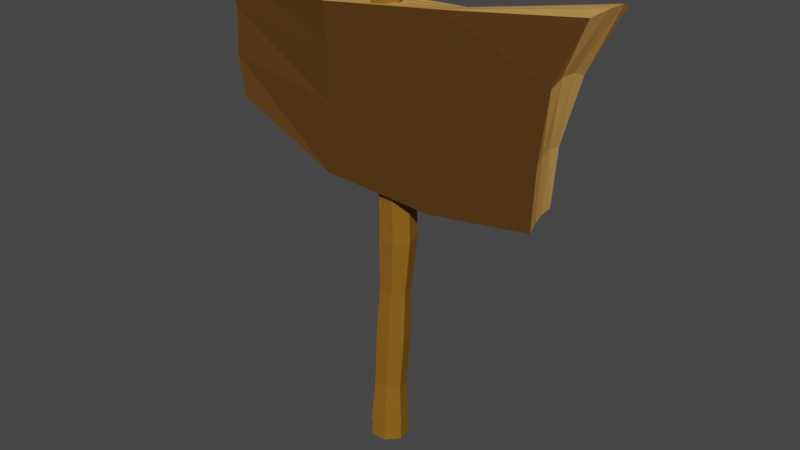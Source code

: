 # Source: signBoard.blend  (saved by Blender 2.81.16; exported with 4.5.12 LTS)
import bpy
from mathutils import Matrix  # noqa: F401  (used for matrix-valued properties, if any)

bpy.ops.wm.read_factory_settings(use_empty=True)
scene = bpy.context.scene
scene.name = 'Scene'

# ---- collections
col_collection = bpy.data.collections.new('Collection'); scene.collection.children.link(col_collection)

# ---- materials (node trees are filled in below, after node groups)
mat_material_006 = bpy.data.materials.new('Material.006')
mat_material_006.alpha_threshold = 0.0
mat_material_006.use_transparent_shadow = False
mat_material_006.diffuse_color = (0.2598, 0.1146, 0.01493, 1.0)
mat_material_006.line_color = (0.0, 0.0, 0.0, 1.0)
mat_material_005 = bpy.data.materials.new('Material.005')
mat_material_005.use_transparent_shadow = False
mat_material_005.diffuse_color = (0.0985, 0.04606, 0.01198, 1.0)
mat_material_004 = bpy.data.materials.new('Material.004')
mat_material_004.use_transparent_shadow = False
mat_material_004.diffuse_color = (0.5382, 0.2883, 0.08134, 1.0)

# ---- material node trees

# ---- world
world_world = bpy.data.worlds.new('World'); scene.world = world_world
world_world.use_nodes = True; world_world.node_tree.nodes.clear()
_N = world_world.node_tree.nodes; _L = world_world.node_tree.links
n0 = _N.new('ShaderNodeOutputWorld'); n0.name = 'World Output'; n0.location = (300, 300)
n1 = _N.new('ShaderNodeBackground'); n1.name = 'Background'; n1.location = (10, 300)
n1.inputs[0].default_value = (0.05088, 0.05088, 0.05088, 1.0)
_L.new(n1.outputs[0], n0.inputs[0])
n0.is_active_output = True
world_world.color = (0.05088, 0.05088, 0.05088)
world_world.use_sun_shadow = False
world_world.sun_shadow_jitter_overblur = 0.0

# ---- meshes
me_cube_002 = bpy.data.meshes.new('Cube.002')
me_cube_002.from_pydata([(1.695, 1.336, 1.921), (1.269, 0.9122, -1.242), (1.617, -0.8191, 1.871), (1.321, -1.153, -1.356), (-1.543, 1.099, 1.526), (-1.144, 1.121, -0.7168), (-1.61, -0.5848, 1.542), (-1.356, -1.418, -0.6155), (-1.175, 0.338, -0.5943), (-1.254, -0.5605, -0.5267), (0.4445, 0.8161, -1.598), (-0.518, 0.808, -1.587), (1.445, 1.036, 0.8728), (1.308, 0.9023, -0.2337), (-1.467, -1.079, 0.03003), (-1.505, -0.7229, 0.7751), (1.405, -1.079, 0.834), (1.343, -1.156, -0.3164), (-1.472, 1.04, 0.6853), (-1.426, 1.091, -0.2041), (0.5196, -1.084, 1.568), (-0.5142, -1.199, 1.311), (1.709, 0.7151, 1.979), (1.678, -0.01279, 1.959), (-0.5152, -1.216, -1.512), (0.462, -1.228, -1.622), (-1.599, 0.03833, 1.542), (-1.572, 0.5842, 1.539), (-0.5159, 0.8229, 1.382), (0.523, 0.9022, 1.463), (1.29, -0.4587, -1.294), (1.272, 0.2303, -1.254), (-0.5122, 0.8762, -0.4344), (0.4596, 0.8382, -0.5381), (-0.5039, 0.8591, 0.5684), (0.4792, 0.9079, 0.5659), (1.298, 0.221, -0.2169), (1.311, -0.4652, -0.2447), (1.43, 0.3813, 0.9505), (1.41, -0.3293, 0.9429), (-0.5167, 0.136, -1.547), (-0.5154, -0.5392, -1.52), (0.4446, 0.1376, -1.589), (0.4507, -0.5438, -1.597), (-1.457, -0.3599, -0.0169), (-1.44, 0.3784, -0.1023), (-1.496, -0.0964, 0.7653), (-1.481, 0.4764, 0.7362), (0.4549, -1.167, -0.4404), (-0.4992, -1.16, -0.3009), (0.4637, -1.051, 0.8001), (-0.4991, -1.148, 0.5827), (0.5298, 0.2474, 1.505), (0.5294, -0.4129, 1.544), (-0.5149, 0.1525, 1.355), (-0.5143, -0.5218, 1.325), (-0.06677, 1.051, -6.17), (-0.06389, 0.6592, 1.516), (0.05368, 0.6713, -6.17), (0.0205, 0.3937, 1.501), (0.07712, -0.1782, -6.17), (0.03989, -0.1938, 1.514), (-0.01486, -0.8574, -6.169), (-0.02087, -0.6513, 1.492), (-0.1528, -0.8549, -6.169), (-0.1182, -0.6838, 1.539), (-0.2318, -0.1733, -6.169), (-0.1801, -0.2094, 1.564), (-0.1935, 0.675, -6.17), (-0.1552, 0.4031, 1.557), (0.02145, 0.9843, -2.439), (0.1431, 0.6071, -2.439), (0.1735, -0.2378, -2.439), (0.08939, -0.9139, -2.439), (-0.04543, -0.9124, -2.439), (-0.1295, -0.2344, -2.439), (-0.09973, 0.6097, -2.439), (-0.01084, 0.7106, -0.7556), (0.1405, 0.6274, -0.8049), (0.1763, -0.3486, -0.8129), (0.07575, -1.092, -0.7766), (-0.0747, -1.082, -0.7667), (-0.1731, -0.3479, -0.8023), (-0.1367, 0.6167, -0.7872), (0.1365, 0.5603, -1.849), (0.1675, -0.2716, -1.864), (0.08311, -0.9179, -1.821), (-0.04556, -0.8728, -1.737), (-0.1268, -0.2548, -1.792), (-0.09819, 0.55, -1.783), (0.01667, 0.9057, -1.78), (-0.05075, 0.5879, 0.3768), (0.1012, 0.6121, 0.381), (0.1335, -0.3385, 0.3811), (0.03513, -1.07, 0.3788), (-0.1177, -1.113, 0.3819), (-0.216, -0.356, 0.3835), (-0.1778, 0.6162, 0.3827), (0.07891, 0.59, -4.304), (0.1026, -0.182, -4.304), (0.02445, -0.8013, -4.304), (-0.09617, -0.8019, -4.304), (-0.1687, -0.1831, -4.304), (-0.1387, 0.5892, -4.304), (-0.02864, 0.9333, -4.304), (-0.003445, 0.8286, -3.372), (0.09563, 0.5173, -3.372), (0.1191, -0.1812, -3.372), (0.04922, -0.741, -3.372), (-0.06121, -0.7405, -3.372), (-0.1291, -0.1802, -3.372), (-0.1034, 0.5182, -3.372), (0.04172, 0.5569, -5.237), (0.06113, -0.1456, -5.237), (-0.01288, -0.7084, -5.236), (-0.1244, -0.708, -5.236), (-0.1894, -0.1446, -5.237), (-0.1591, 0.5577, -5.237), (-0.05638, 0.8699, -5.237), (-0.06677, 1.051, -6.448), (-0.06389, 0.6592, 1.816), (0.05368, 0.6713, -6.448), (0.0205, 0.3937, 1.799), (0.07712, -0.1782, -6.448), (0.03989, -0.1938, 1.813), (-0.01486, -0.8574, -6.448), (-0.02087, -0.6513, 1.79), (-0.1528, -0.8549, -6.448), (-0.1182, -0.6838, 1.84), (-0.2318, -0.1733, -6.448), (-0.1801, -0.2094, 1.867), (-0.1935, 0.675, -6.448), (-0.1552, 0.4031, 1.86), (0.02145, 0.9843, -2.437), (0.1431, 0.6071, -2.437), (0.1735, -0.2378, -2.437), (0.08939, -0.9139, -2.437), (-0.04543, -0.9124, -2.437), (-0.1295, -0.2344, -2.437), (-0.09973, 0.6097, -2.437), (-0.01086, 0.7764, -0.6479), (0.1405, 0.6274, -0.6798), (0.1763, -0.3486, -0.6885), (0.07575, -1.092, -0.6494), (-0.0747, -1.082, -0.6388), (-0.1731, -0.3479, -0.677), (-0.1367, 0.6167, -0.6609), (0.1365, 0.5603, -1.802), (0.1675, -0.2716, -1.818), (0.08311, -0.9179, -1.772), (-0.04556, -0.8728, -1.682), (-0.1268, -0.2548, -1.741), (-0.09819, 0.55, -1.732), (0.01667, 0.9057, -1.728), (-0.05297, 0.592, 0.5697), (0.1012, 0.6121, 0.5953), (0.1335, -0.3385, 0.5954), (0.03513, -1.07, 0.5929), (-0.1177, -1.113, 0.5962), (-0.216, -0.356, 0.598), (-0.1778, 0.6162, 0.5971), (0.07891, 0.59, -4.442), (0.1026, -0.182, -4.442), (0.02445, -0.8013, -4.442), (-0.09617, -0.8019, -4.442), (-0.1687, -0.1831, -4.442), (-0.1387, 0.5892, -4.442), (-0.02864, 0.9333, -4.442), (-0.003445, 0.8286, -3.44), (0.09563, 0.5173, -3.44), (0.1191, -0.1812, -3.44), (0.04922, -0.741, -3.44), (-0.06121, -0.7405, -3.44), (-0.1291, -0.1802, -3.44), (-0.1034, 0.5182, -3.44), (0.04172, 0.5569, -5.445), (0.06113, -0.1456, -5.445), (-0.01288, -0.7084, -5.445), (-0.1244, -0.708, -5.445), (-0.1894, -0.1446, -5.445), (-0.1591, 0.5577, -5.445), (-0.05638, 0.8699, -5.445)], [], [(55, 26, 6, 21), (51, 21, 6, 15), (47, 27, 4, 18), (43, 30, 3, 25), (39, 23, 2, 16), (35, 29, 0, 12), (10, 33, 13, 1), (33, 35, 12, 13), (5, 19, 32, 11), (11, 32, 33, 10), (19, 18, 34, 32), (32, 34, 35, 33), (18, 4, 28, 34), (34, 28, 29, 35), (30, 37, 17, 3), (37, 39, 16, 17), (1, 13, 36, 31), (31, 36, 37, 30), (13, 12, 38, 36), (36, 38, 39, 37), (12, 0, 22, 38), (38, 22, 23, 39), (9, 41, 24, 7), (41, 43, 25, 24), (5, 11, 40, 8), (8, 40, 41, 9), (11, 10, 42, 40), (40, 42, 43, 41), (10, 1, 31, 42), (42, 31, 30, 43), (8, 45, 19, 5), (45, 47, 18, 19), (7, 14, 44, 9), (9, 44, 45, 8), (14, 15, 46, 44), (44, 46, 47, 45), (15, 6, 26, 46), (46, 26, 27, 47), (24, 49, 14, 7), (49, 51, 15, 14), (3, 17, 48, 25), (25, 48, 49, 24), (17, 16, 50, 48), (48, 50, 51, 49), (16, 2, 20, 50), (50, 20, 21, 51), (23, 53, 20, 2), (53, 55, 21, 20), (0, 29, 52, 22), (22, 52, 53, 23), (29, 28, 54, 52), (52, 54, 55, 53), (28, 4, 27, 54), (54, 27, 26, 55), (91, 57, 59, 92), (92, 59, 61, 93), (93, 61, 63, 94), (94, 63, 65, 95), (95, 65, 67, 96), (59, 57, 69, 67, 65, 63, 61), (96, 67, 69, 97), (97, 69, 57, 91), (56, 58, 60, 62, 64, 66, 68), (111, 76, 70, 105), (110, 75, 76, 111), (109, 74, 75, 110), (108, 73, 74, 109), (107, 72, 73, 108), (106, 71, 72, 107), (105, 70, 71, 106), (89, 83, 77, 90), (88, 82, 83, 89), (87, 81, 82, 88), (86, 80, 81, 87), (85, 79, 80, 86), (84, 78, 79, 85), (90, 77, 78, 84), (70, 90, 84, 71), (71, 84, 85, 72), (72, 85, 86, 73), (73, 86, 87, 74), (74, 87, 88, 75), (75, 88, 89, 76), (76, 89, 90, 70), (83, 97, 91, 77), (82, 96, 97, 83), (81, 95, 96, 82), (80, 94, 95, 81), (79, 93, 94, 80), (78, 92, 93, 79), (77, 91, 92, 78), (118, 104, 98, 112), (112, 98, 99, 113), (113, 99, 100, 114), (114, 100, 101, 115), (115, 101, 102, 116), (116, 102, 103, 117), (117, 103, 104, 118), (104, 105, 106, 98), (98, 106, 107, 99), (99, 107, 108, 100), (100, 108, 109, 101), (101, 109, 110, 102), (102, 110, 111, 103), (103, 111, 105, 104), (68, 117, 118, 56), (66, 116, 117, 68), (64, 115, 116, 66), (62, 114, 115, 64), (60, 113, 114, 62), (58, 112, 113, 60), (56, 118, 112, 58), (154, 120, 122, 155), (155, 122, 124, 156), (156, 124, 126, 157), (157, 126, 128, 158), (158, 128, 130, 159), (122, 120, 132, 130, 128, 126, 124), (159, 130, 132, 160), (160, 132, 120, 154), (119, 121, 123, 125, 127, 129, 131), (174, 139, 133, 168), (173, 138, 139, 174), (172, 137, 138, 173), (171, 136, 137, 172), (170, 135, 136, 171), (169, 134, 135, 170), (168, 133, 134, 169), (152, 146, 140, 153), (151, 145, 146, 152), (150, 144, 145, 151), (149, 143, 144, 150), (148, 142, 143, 149), (147, 141, 142, 148), (153, 140, 141, 147), (133, 153, 147, 134), (134, 147, 148, 135), (135, 148, 149, 136), (136, 149, 150, 137), (137, 150, 151, 138), (138, 151, 152, 139), (139, 152, 153, 133), (146, 160, 154, 140), (145, 159, 160, 146), (144, 158, 159, 145), (143, 157, 158, 144), (142, 156, 157, 143), (141, 155, 156, 142), (140, 154, 155, 141), (181, 167, 161, 175), (175, 161, 162, 176), (176, 162, 163, 177), (177, 163, 164, 178), (178, 164, 165, 179), (179, 165, 166, 180), (180, 166, 167, 181), (167, 168, 169, 161), (161, 169, 170, 162), (162, 170, 171, 163), (163, 171, 172, 164), (164, 172, 173, 165), (165, 173, 174, 166), (166, 174, 168, 167), (131, 180, 181, 119), (129, 179, 180, 131), (127, 178, 179, 129), (125, 177, 178, 127), (123, 176, 177, 125), (121, 175, 176, 123), (119, 181, 175, 121)])
me_cube_002.polygons.foreach_set('material_index', [2, 1, 2, 2, 2, 1, 1, 1, 1, 1, 1, 1, 1, 1, 2, 2, 2, 2, 2, 2, 2, 2, 2, 2, 2, 2, 2, 2, 2, 2, 2, 2, 2, 2, 2, 2, 2, 2, 1, 1, 1, 1, 1, 1, 1, 1, 2, 2, 2, 2, 2, 2, 2, 2, 0, 0, 0, 0, 0, 0, 0, 0, 0, 0, 0, 0, 0, 0, 0, 0, 0, 0, 0, 0, 0, 0, 0, 0, 0, 0, 0, 0, 0, 0, 0, 0, 0, 0, 0, 0, 0, 0, 0, 0, 0, 0, 0, 0, 0, 0, 0, 0, 0, 0, 0, 0, 0, 0, 0, 0, 0, 0, 0, 0, 0, 0, 0, 0, 0, 0, 0, 0, 0, 0, 0, 0, 0, 0, 0, 0, 0, 0, 0, 0, 0, 0, 0, 0, 0, 0, 0, 0, 0, 0, 0, 0, 0, 0, 0, 0, 0, 0, 0, 0, 0, 0, 0, 0, 0, 0, 0, 0, 0, 0, 0, 0, 0, 0, 0, 0])
_uv = me_cube_002.uv_layers.new(name='UVMap')
_uv.uv.foreach_set('vector', [0.7917, 0.6667, 0.875, 0.6667, 0.875, 0.75, 0.7917, 0.75, 0.5417, 0.9167, 0.625, 0.9167, 0.625, 1.0, 0.5417, 1.0, 0.5417, 0.1667, 0.625, 0.1667, 0.625, 0.25, 0.5417, 0.25, 0.2917, 0.6667, 0.375, 0.6667, 0.375, 0.75, 0.2917, 0.75, 0.5417, 0.6667, 0.625, 0.6667, 0.625, 0.75, 0.5417, 0.75, 0.5417, 0.4167, 0.625, 0.4167, 0.625, 0.5, 0.5417, 0.5, 0.375, 0.4167, 0.4583, 0.4167, 0.4583, 0.5, 0.375, 0.5, 0.4583, 0.4167, 0.5417, 0.4167, 0.5417, 0.5, 0.4583, 0.5, 0.375, 0.25, 0.4583, 0.25, 0.4583, 0.3333, 0.375, 0.3333, 0.375, 0.3333, 0.4583, 0.3333, 0.4583, 0.4167, 0.375, 0.4167, 0.4583, 0.25, 0.5417, 0.25, 0.5417, 0.3333, 0.4583, 0.3333, 0.4583, 0.3333, 0.5417, 0.3333, 0.5417, 0.4167, 0.4583, 0.4167, 0.5417, 0.25, 0.625, 0.25, 0.625, 0.3333, 0.5417, 0.3333, 0.5417, 0.3333, 0.625, 0.3333, 0.625, 0.4167, 0.5417, 0.4167, 0.375, 0.6667, 0.4583, 0.6667, 0.4583, 0.75, 0.375, 0.75, 0.4583, 0.6667, 0.5417, 0.6667, 0.5417, 0.75, 0.4583, 0.75, 0.375, 0.5, 0.4583, 0.5, 0.4583, 0.5833, 0.375, 0.5833, 0.375, 0.5833, 0.4583, 0.5833, 0.4583, 0.6667, 0.375, 0.6667, 0.4583, 0.5, 0.5417, 0.5, 0.5417, 0.5833, 0.4583, 0.5833, 0.4583, 0.5833, 0.5417, 0.5833, 0.5417, 0.6667, 0.4583, 0.6667, 0.5417, 0.5, 0.625, 0.5, 0.625, 0.5833, 0.5417, 0.5833, 0.5417, 0.5833, 0.625, 0.5833, 0.625, 0.6667, 0.5417, 0.6667, 0.125, 0.6667, 0.2083, 0.6667, 0.2083, 0.75, 0.125, 0.75, 0.2083, 0.6667, 0.2917, 0.6667, 0.2917, 0.75, 0.2083, 0.75, 0.125, 0.5, 0.2083, 0.5, 0.2083, 0.5833, 0.125, 0.5833, 0.125, 0.5833, 0.2083, 0.5833, 0.2083, 0.6667, 0.125, 0.6667, 0.2083, 0.5, 0.2917, 0.5, 0.2917, 0.5833, 0.2083, 0.5833, 0.2083, 0.5833, 0.2917, 0.5833, 0.2917, 0.6667, 0.2083, 0.6667, 0.2917, 0.5, 0.375, 0.5, 0.375, 0.5833, 0.2917, 0.5833, 0.2917, 0.5833, 0.375, 0.5833, 0.375, 0.6667, 0.2917, 0.6667, 0.375, 0.1667, 0.4583, 0.1667, 0.4583, 0.25, 0.375, 0.25, 0.4583, 0.1667, 0.5417, 0.1667, 0.5417, 0.25, 0.4583, 0.25, 0.375, 0.0, 0.4583, 0.0, 0.4583, 0.08333, 0.375, 0.08333, 0.375, 0.08333, 0.4583, 0.08333, 0.4583, 0.1667, 0.375, 0.1667, 0.4583, 0.0, 0.5417, 0.0, 0.5417, 0.08333, 0.4583, 0.08333, 0.4583, 0.08333, 0.5417, 0.08333, 0.5417, 0.1667, 0.4583, 0.1667, 0.5417, 0.0, 0.625, 0.0, 0.625, 0.08333, 0.5417, 0.08333, 0.5417, 0.08333, 0.625, 0.08333, 0.625, 0.1667, 0.5417, 0.1667, 0.375, 0.9167, 0.4583, 0.9167, 0.4583, 1.0, 0.375, 1.0, 0.4583, 0.9167, 0.5417, 0.9167, 0.5417, 1.0, 0.4583, 1.0, 0.375, 0.75, 0.4583, 0.75, 0.4583, 0.8333, 0.375, 0.8333, 0.375, 0.8333, 0.4583, 0.8333, 0.4583, 0.9167, 0.375, 0.9167, 0.4583, 0.75, 0.5417, 0.75, 0.5417, 0.8333, 0.4583, 0.8333, 0.4583, 0.8333, 0.5417, 0.8333, 0.5417, 0.9167, 0.4583, 0.9167, 0.5417, 0.75, 0.625, 0.75, 0.625, 0.8333, 0.5417, 0.8333, 0.5417, 0.8333, 0.625, 0.8333, 0.625, 0.9167, 0.5417, 0.9167, 0.625, 0.6667, 0.7083, 0.6667, 0.7083, 0.75, 0.625, 0.75, 0.7083, 0.6667, 0.7917, 0.6667, 0.7917, 0.75, 0.7083, 0.75, 0.625, 0.5, 0.7083, 0.5, 0.7083, 0.5833, 0.625, 0.5833, 0.625, 0.5833, 0.7083, 0.5833, 0.7083, 0.6667, 0.625, 0.6667, 0.7083, 0.5, 0.7917, 0.5, 0.7917, 0.5833, 0.7083, 0.5833, 0.7083, 0.5833, 0.7917, 0.5833, 0.7917, 0.6667, 0.7083, 0.6667, 0.7917, 0.5, 0.875, 0.5, 0.875, 0.5833, 0.7917, 0.5833, 0.7917, 0.5833, 0.875, 0.5833, 0.875, 0.6667, 0.7917, 0.6667, 1.0, 0.9375, 1.0, 1.0, 0.8571, 1.0, 0.8571, 0.9375, 0.8571, 0.9375, 0.8571, 1.0, 0.7143, 1.0, 0.7143, 0.9375, 0.7143, 0.9375, 0.7143, 1.0, 0.5714, 1.0, 0.5714, 0.9375, 0.5714, 0.9375, 0.5714, 1.0, 0.4286, 1.0, 0.4286, 0.9375, 0.4286, 0.9375, 0.4286, 1.0, 0.2857, 1.0, 0.2857, 0.9375, 0.4376, 0.3996, 0.25, 0.49, 0.06236, 0.3996, 0.01602, 0.1966, 0.1459, 0.03377, 0.3541, 0.03377, 0.484, 0.1966, 0.2857, 0.9375, 0.2857, 1.0, 0.1429, 1.0, 0.1429, 0.9375, 0.1429, 0.9375, 0.1429, 1.0, 2.98e-08, 1.0, 2.98e-08, 0.9375, 0.75, 0.49, 0.9376, 0.3996, 0.984, 0.1966, 0.8541, 0.03377, 0.6459, 0.03377, 0.516, 0.1966, 0.5624, 0.3996, 0.1429, 0.6875, 0.1429, 0.75, 2.98e-08, 0.75, 2.98e-08, 0.6875, 0.2857, 0.6875, 0.2857, 0.75, 0.1429, 0.75, 0.1429, 0.6875, 0.4286, 0.6875, 0.4286, 0.75, 0.2857, 0.75, 0.2857, 0.6875, 0.5714, 0.6875, 0.5714, 0.75, 0.4286, 0.75, 0.4286, 0.6875, 0.7143, 0.6875, 0.7143, 0.75, 0.5714, 0.75, 0.5714, 0.6875, 0.8571, 0.6875, 0.8571, 0.75, 0.7143, 0.75, 0.7143, 0.6875, 1.0, 0.6875, 1.0, 0.75, 0.8571, 0.75, 0.8571, 0.6875, 0.1429, 0.8125, 0.1429, 0.875, 2.98e-08, 0.875, 2.98e-08, 0.8125, 0.2857, 0.8125, 0.2857, 0.875, 0.1429, 0.875, 0.1429, 0.8125, 0.4286, 0.8125, 0.4286, 0.875, 0.2857, 0.875, 0.2857, 0.8125, 0.5714, 0.8125, 0.5714, 0.875, 0.4286, 0.875, 0.4286, 0.8125, 0.7143, 0.8125, 0.7143, 0.875, 0.5714, 0.875, 0.5714, 0.8125, 0.8571, 0.8125, 0.8571, 0.875, 0.7143, 0.875, 0.7143, 0.8125, 1.0, 0.8125, 1.0, 0.875, 0.8571, 0.875, 0.8571, 0.8125, 1.0, 0.75, 1.0, 0.8125, 0.8571, 0.8125, 0.8571, 0.75, 0.8571, 0.75, 0.8571, 0.8125, 0.7143, 0.8125, 0.7143, 0.75, 0.7143, 0.75, 0.7143, 0.8125, 0.5714, 0.8125, 0.5714, 0.75, 0.5714, 0.75, 0.5714, 0.8125, 0.4286, 0.8125, 0.4286, 0.75, 0.4286, 0.75, 0.4286, 0.8125, 0.2857, 0.8125, 0.2857, 0.75, 0.2857, 0.75, 0.2857, 0.8125, 0.1429, 0.8125, 0.1429, 0.75, 0.1429, 0.75, 0.1429, 0.8125, 2.98e-08, 0.8125, 2.98e-08, 0.75, 0.1429, 0.875, 0.1429, 0.9375, 2.98e-08, 0.9375, 2.98e-08, 0.875, 0.2857, 0.875, 0.2857, 0.9375, 0.1429, 0.9375, 0.1429, 0.875, 0.4286, 0.875, 0.4286, 0.9375, 0.2857, 0.9375, 0.2857, 0.875, 0.5714, 0.875, 0.5714, 0.9375, 0.4286, 0.9375, 0.4286, 0.875, 0.7143, 0.875, 0.7143, 0.9375, 0.5714, 0.9375, 0.5714, 0.875, 0.8571, 0.875, 0.8571, 0.9375, 0.7143, 0.9375, 0.7143, 0.875, 1.0, 0.875, 1.0, 0.9375, 0.8571, 0.9375, 0.8571, 0.875, 1.0, 0.5625, 1.0, 0.625, 0.8571, 0.625, 0.8571, 0.5625, 0.8571, 0.5625, 0.8571, 0.625, 0.7143, 0.625, 0.7143, 0.5625, 0.7143, 0.5625, 0.7143, 0.625, 0.5714, 0.625, 0.5714, 0.5625, 0.5714, 0.5625, 0.5714, 0.625, 0.4286, 0.625, 0.4286, 0.5625, 0.4286, 0.5625, 0.4286, 0.625, 0.2857, 0.625, 0.2857, 0.5625, 0.2857, 0.5625, 0.2857, 0.625, 0.1429, 0.625, 0.1429, 0.5625, 0.1429, 0.5625, 0.1429, 0.625, 2.98e-08, 0.625, 2.98e-08, 0.5625, 1.0, 0.625, 1.0, 0.6875, 0.8571, 0.6875, 0.8571, 0.625, 0.8571, 0.625, 0.8571, 0.6875, 0.7143, 0.6875, 0.7143, 0.625, 0.7143, 0.625, 0.7143, 0.6875, 0.5714, 0.6875, 0.5714, 0.625, 0.5714, 0.625, 0.5714, 0.6875, 0.4286, 0.6875, 0.4286, 0.625, 0.4286, 0.625, 0.4286, 0.6875, 0.2857, 0.6875, 0.2857, 0.625, 0.2857, 0.625, 0.2857, 0.6875, 0.1429, 0.6875, 0.1429, 0.625, 0.1429, 0.625, 0.1429, 0.6875, 2.98e-08, 0.6875, 2.98e-08, 0.625, 0.1429, 0.5, 0.1429, 0.5625, 2.98e-08, 0.5625, 2.98e-08, 0.5, 0.2857, 0.5, 0.2857, 0.5625, 0.1429, 0.5625, 0.1429, 0.5, 0.4286, 0.5, 0.4286, 0.5625, 0.2857, 0.5625, 0.2857, 0.5, 0.5714, 0.5, 0.5714, 0.5625, 0.4286, 0.5625, 0.4286, 0.5, 0.7143, 0.5, 0.7143, 0.5625, 0.5714, 0.5625, 0.5714, 0.5, 0.8571, 0.5, 0.8571, 0.5625, 0.7143, 0.5625, 0.7143, 0.5, 1.0, 0.5, 1.0, 0.5625, 0.8571, 0.5625, 0.8571, 0.5, 1.0, 0.9375, 1.0, 1.0, 0.8571, 1.0, 0.8571, 0.9375, 0.8571, 0.9375, 0.8571, 1.0, 0.7143, 1.0, 0.7143, 0.9375, 0.7143, 0.9375, 0.7143, 1.0, 0.5714, 1.0, 0.5714, 0.9375, 0.5714, 0.9375, 0.5714, 1.0, 0.4286, 1.0, 0.4286, 0.9375, 0.4286, 0.9375, 0.4286, 1.0, 0.2857, 1.0, 0.2857, 0.9375, 0.4376, 0.3996, 0.25, 0.49, 0.06236, 0.3996, 0.01602, 0.1966, 0.1459, 0.03377, 0.3541, 0.03377, 0.484, 0.1966, 0.2857, 0.9375, 0.2857, 1.0, 0.1429, 1.0, 0.1429, 0.9375, 0.1429, 0.9375, 0.1429, 1.0, 2.98e-08, 1.0, 2.98e-08, 0.9375, 0.75, 0.49, 0.9376, 0.3996, 0.984, 0.1966, 0.8541, 0.03377, 0.6459, 0.03377, 0.516, 0.1966, 0.5624, 0.3996, 0.1429, 0.6875, 0.1429, 0.75, 2.98e-08, 0.75, 2.98e-08, 0.6875, 0.2857, 0.6875, 0.2857, 0.75, 0.1429, 0.75, 0.1429, 0.6875, 0.4286, 0.6875, 0.4286, 0.75, 0.2857, 0.75, 0.2857, 0.6875, 0.5714, 0.6875, 0.5714, 0.75, 0.4286, 0.75, 0.4286, 0.6875, 0.7143, 0.6875, 0.7143, 0.75, 0.5714, 0.75, 0.5714, 0.6875, 0.8571, 0.6875, 0.8571, 0.75, 0.7143, 0.75, 0.7143, 0.6875, 1.0, 0.6875, 1.0, 0.75, 0.8571, 0.75, 0.8571, 0.6875, 0.1429, 0.8125, 0.1429, 0.875, 2.98e-08, 0.875, 2.98e-08, 0.8125, 0.2857, 0.8125, 0.2857, 0.875, 0.1429, 0.875, 0.1429, 0.8125, 0.4286, 0.8125, 0.4286, 0.875, 0.2857, 0.875, 0.2857, 0.8125, 0.5714, 0.8125, 0.5714, 0.875, 0.4286, 0.875, 0.4286, 0.8125, 0.7143, 0.8125, 0.7143, 0.875, 0.5714, 0.875, 0.5714, 0.8125, 0.8571, 0.8125, 0.8571, 0.875, 0.7143, 0.875, 0.7143, 0.8125, 1.0, 0.8125, 1.0, 0.875, 0.8571, 0.875, 0.8571, 0.8125, 1.0, 0.75, 1.0, 0.8125, 0.8571, 0.8125, 0.8571, 0.75, 0.8571, 0.75, 0.8571, 0.8125, 0.7143, 0.8125, 0.7143, 0.75, 0.7143, 0.75, 0.7143, 0.8125, 0.5714, 0.8125, 0.5714, 0.75, 0.5714, 0.75, 0.5714, 0.8125, 0.4286, 0.8125, 0.4286, 0.75, 0.4286, 0.75, 0.4286, 0.8125, 0.2857, 0.8125, 0.2857, 0.75, 0.2857, 0.75, 0.2857, 0.8125, 0.1429, 0.8125, 0.1429, 0.75, 0.1429, 0.75, 0.1429, 0.8125, 2.98e-08, 0.8125, 2.98e-08, 0.75, 0.1429, 0.875, 0.1429, 0.9375, 2.98e-08, 0.9375, 2.98e-08, 0.875, 0.2857, 0.875, 0.2857, 0.9375, 0.1429, 0.9375, 0.1429, 0.875, 0.4286, 0.875, 0.4286, 0.9375, 0.2857, 0.9375, 0.2857, 0.875, 0.5714, 0.875, 0.5714, 0.9375, 0.4286, 0.9375, 0.4286, 0.875, 0.7143, 0.875, 0.7143, 0.9375, 0.5714, 0.9375, 0.5714, 0.875, 0.8571, 0.875, 0.8571, 0.9375, 0.7143, 0.9375, 0.7143, 0.875, 1.0, 0.875, 1.0, 0.9375, 0.8571, 0.9375, 0.8571, 0.875, 1.0, 0.5625, 1.0, 0.625, 0.8571, 0.625, 0.8571, 0.5625, 0.8571, 0.5625, 0.8571, 0.625, 0.7143, 0.625, 0.7143, 0.5625, 0.7143, 0.5625, 0.7143, 0.625, 0.5714, 0.625, 0.5714, 0.5625, 0.5714, 0.5625, 0.5714, 0.625, 0.4286, 0.625, 0.4286, 0.5625, 0.4286, 0.5625, 0.4286, 0.625, 0.2857, 0.625, 0.2857, 0.5625, 0.2857, 0.5625, 0.2857, 0.625, 0.1429, 0.625, 0.1429, 0.5625, 0.1429, 0.5625, 0.1429, 0.625, 2.98e-08, 0.625, 2.98e-08, 0.5625, 1.0, 0.625, 1.0, 0.6875, 0.8571, 0.6875, 0.8571, 0.625, 0.8571, 0.625, 0.8571, 0.6875, 0.7143, 0.6875, 0.7143, 0.625, 0.7143, 0.625, 0.7143, 0.6875, 0.5714, 0.6875, 0.5714, 0.625, 0.5714, 0.625, 0.5714, 0.6875, 0.4286, 0.6875, 0.4286, 0.625, 0.4286, 0.625, 0.4286, 0.6875, 0.2857, 0.6875, 0.2857, 0.625, 0.2857, 0.625, 0.2857, 0.6875, 0.1429, 0.6875, 0.1429, 0.625, 0.1429, 0.625, 0.1429, 0.6875, 2.98e-08, 0.6875, 2.98e-08, 0.625, 0.1429, 0.5, 0.1429, 0.5625, 2.98e-08, 0.5625, 2.98e-08, 0.5, 0.2857, 0.5, 0.2857, 0.5625, 0.1429, 0.5625, 0.1429, 0.5, 0.4286, 0.5, 0.4286, 0.5625, 0.2857, 0.5625, 0.2857, 0.5, 0.5714, 0.5, 0.5714, 0.5625, 0.4286, 0.5625, 0.4286, 0.5, 0.7143, 0.5, 0.7143, 0.5625, 0.5714, 0.5625, 0.5714, 0.5, 0.8571, 0.5, 0.8571, 0.5625, 0.7143, 0.5625, 0.7143, 0.5, 1.0, 0.5, 1.0, 0.5625, 0.8571, 0.5625, 0.8571, 0.5])
me_cube_002.materials.append(mat_material_006)
me_cube_002.materials.append(mat_material_005)
me_cube_002.materials.append(mat_material_004)
me_cube_002.use_remesh_preserve_volume = False
me_cube_002.use_remesh_preserve_attributes = False
me_cube_002.use_mirror_vertex_groups = False
me_cube_002.update()

# ---- objects
ob_znak1 = bpy.data.objects.new('Znak1', me_cube_002)

# ---- transforms, parenting, visibility, modifiers, constraints
ob_znak1.location = (0.1267, 0.0, 2.683)
ob_znak1.scale = (1.0, 0.153, 0.4725)
ob_znak1.lock_rotations_4d = False
ob_znak1.empty_display_type = 'ARROWS'
ob_znak1.lineart.crease_threshold = 0.0

# ---- collection membership
col_collection.objects.link(ob_znak1)

# ---- scene / render settings (as saved in the file)
scene.frame_start = 1; scene.frame_end = 250; scene.frame_set(1)
scene.render.engine = 'BLENDER_EEVEE_NEXT'
scene.cycles.use_denoising = False
scene.cycles.samples = 128
scene.cycles.sampling_pattern = 'TABULATED_SOBOL'
scene.cycles.use_adaptive_sampling = False
scene.cycles.use_light_tree = False
scene.view_settings.view_transform = 'Filmic'
bpy.context.view_layer.update()

# ---- added for rendering (the .blend has no active camera and no usable light): camera, sun
cam_auto = bpy.data.cameras.new('AutoCamera')
cam_auto.lens = 50.0
cam_auto.sensor_width = 36.0
cam_auto.clip_end = 1000.0
ob_auto_camera = bpy.data.objects.new('AutoCamera', cam_auto)
scene.collection.objects.link(ob_auto_camera)
ob_auto_camera.location = (4.98846, -5.78098, 5.47722)
ob_auto_camera.rotation_euler = (1.09748, -7.21219e-08, 0.694738)
scene.camera = ob_auto_camera
light_auto_sun = bpy.data.lights.new('AutoSun', 'SUN')
light_auto_sun.energy = 3.0
light_auto_sun.angle = 0.0523599
ob_auto_sun = bpy.data.objects.new('AutoSun', light_auto_sun)
scene.collection.objects.link(ob_auto_sun)
ob_auto_sun.rotation_euler = (0.872665, 0.174533, 0.523599)
bpy.context.view_layer.update()
